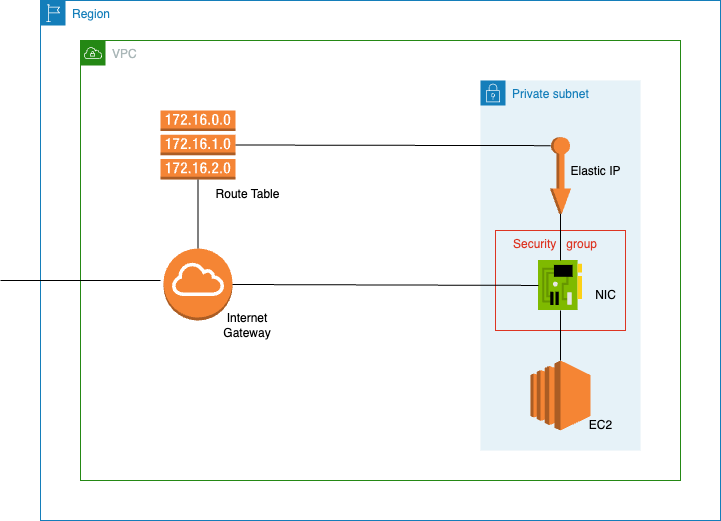

The diagram above was exported from draw.io. Its source (the exported page's mxGraphModel, read from the mxfile embedded in the PNG):
<mxGraphModel dx="1434" dy="844" grid="1" gridSize="10" guides="1" tooltips="1" connect="1" arrows="1" fold="1" page="1" pageScale="1" pageWidth="827" pageHeight="1169" math="0" shadow="0">
  <root>
    <mxCell id="0" />
    <mxCell id="1" parent="0" />
    <mxCell id="R0UrrRjBeRktwfszg5Bm-38" value="Region" style="points=[[0,0],[0.25,0],[0.5,0],[0.75,0],[1,0],[1,0.25],[1,0.5],[1,0.75],[1,1],[0.75,1],[0.5,1],[0.25,1],[0,1],[0,0.75],[0,0.5],[0,0.25]];outlineConnect=0;gradientColor=none;html=1;whiteSpace=wrap;fontSize=12;fontStyle=0;container=1;pointerEvents=0;collapsible=0;recursiveResize=0;shape=mxgraph.aws4.group;grIcon=mxgraph.aws4.group_region;strokeColor=#147EBA;fillColor=none;verticalAlign=top;align=left;spacingLeft=30;fontColor=#147EBA;movable=1;resizable=1;rotatable=1;deletable=1;editable=1;locked=0;connectable=1;" parent="1" vertex="1">
      <mxGeometry x="80" y="80" width="680" height="520" as="geometry" />
    </mxCell>
    <mxCell id="SxgCWYyfVVPPOtFQ64Fl-1" value="VPC" style="points=[[0,0],[0.25,0],[0.5,0],[0.75,0],[1,0],[1,0.25],[1,0.5],[1,0.75],[1,1],[0.75,1],[0.5,1],[0.25,1],[0,1],[0,0.75],[0,0.5],[0,0.25]];outlineConnect=0;gradientColor=none;html=1;whiteSpace=wrap;fontSize=12;fontStyle=0;container=1;pointerEvents=0;collapsible=0;recursiveResize=0;shape=mxgraph.aws4.group;grIcon=mxgraph.aws4.group_vpc;strokeColor=#248814;fillColor=none;verticalAlign=top;align=left;spacingLeft=30;fontColor=#AAB7B8;dashed=0;" vertex="1" parent="1">
      <mxGeometry x="120" y="120" width="600" height="440" as="geometry" />
    </mxCell>
    <mxCell id="SxgCWYyfVVPPOtFQ64Fl-2" value="Private subnet" style="points=[[0,0],[0.25,0],[0.5,0],[0.75,0],[1,0],[1,0.25],[1,0.5],[1,0.75],[1,1],[0.75,1],[0.5,1],[0.25,1],[0,1],[0,0.75],[0,0.5],[0,0.25]];outlineConnect=0;gradientColor=none;html=1;whiteSpace=wrap;fontSize=12;fontStyle=0;container=1;pointerEvents=0;collapsible=0;recursiveResize=0;shape=mxgraph.aws4.group;grIcon=mxgraph.aws4.group_security_group;grStroke=0;strokeColor=#147EBA;fillColor=#E6F2F8;verticalAlign=top;align=left;spacingLeft=30;fontColor=#147EBA;dashed=0;" vertex="1" parent="SxgCWYyfVVPPOtFQ64Fl-1">
      <mxGeometry x="400" y="40" width="160" height="370" as="geometry" />
    </mxCell>
    <mxCell id="SxgCWYyfVVPPOtFQ64Fl-3" value="" style="outlineConnect=0;dashed=0;verticalLabelPosition=bottom;verticalAlign=top;align=center;html=1;shape=mxgraph.aws3.elastic_ip;fillColor=#F58534;gradientColor=none;rotation=90;" vertex="1" parent="SxgCWYyfVVPPOtFQ64Fl-2">
      <mxGeometry x="41.75" y="84.5" width="76.5" height="21" as="geometry" />
    </mxCell>
    <mxCell id="SxgCWYyfVVPPOtFQ64Fl-5" value="Security&amp;nbsp; &amp;nbsp;group&amp;nbsp; &amp;nbsp;" style="fillColor=none;strokeColor=#DD3522;verticalAlign=top;fontStyle=0;fontColor=#DD3522;whiteSpace=wrap;html=1;align=center;" vertex="1" parent="SxgCWYyfVVPPOtFQ64Fl-2">
      <mxGeometry x="15" y="150" width="130" height="100" as="geometry" />
    </mxCell>
    <mxCell id="SxgCWYyfVVPPOtFQ64Fl-4" value="" style="image;sketch=0;aspect=fixed;html=1;points=[];align=center;fontSize=12;image=img/lib/mscae/NetworkInterfaceCard.svg;" vertex="1" parent="SxgCWYyfVVPPOtFQ64Fl-2">
      <mxGeometry x="58" y="180" width="44" height="50" as="geometry" />
    </mxCell>
    <mxCell id="SxgCWYyfVVPPOtFQ64Fl-6" value="" style="outlineConnect=0;dashed=0;verticalLabelPosition=bottom;verticalAlign=top;align=center;html=1;shape=mxgraph.aws3.ec2;fillColor=#F58534;gradientColor=none;" vertex="1" parent="SxgCWYyfVVPPOtFQ64Fl-2">
      <mxGeometry x="50" y="280" width="60" height="70" as="geometry" />
    </mxCell>
    <mxCell id="SxgCWYyfVVPPOtFQ64Fl-11" value="Elastic IP" style="text;html=1;align=center;verticalAlign=middle;resizable=0;points=[];autosize=1;strokeColor=none;fillColor=none;" vertex="1" parent="SxgCWYyfVVPPOtFQ64Fl-2">
      <mxGeometry x="80" y="75.5" width="70" height="30" as="geometry" />
    </mxCell>
    <mxCell id="SxgCWYyfVVPPOtFQ64Fl-12" value="NIC" style="text;html=1;align=center;verticalAlign=middle;resizable=0;points=[];autosize=1;strokeColor=none;fillColor=none;" vertex="1" parent="SxgCWYyfVVPPOtFQ64Fl-2">
      <mxGeometry x="105" y="200" width="40" height="30" as="geometry" />
    </mxCell>
    <mxCell id="SxgCWYyfVVPPOtFQ64Fl-13" value="EC2" style="text;html=1;align=center;verticalAlign=middle;resizable=0;points=[];autosize=1;strokeColor=none;fillColor=none;" vertex="1" parent="SxgCWYyfVVPPOtFQ64Fl-2">
      <mxGeometry x="95" y="330" width="50" height="30" as="geometry" />
    </mxCell>
    <mxCell id="SxgCWYyfVVPPOtFQ64Fl-19" value="" style="endArrow=none;html=1;rounded=0;entryX=1;entryY=0.5;entryDx=0;entryDy=0;entryPerimeter=0;" edge="1" parent="SxgCWYyfVVPPOtFQ64Fl-2" source="SxgCWYyfVVPPOtFQ64Fl-4" target="SxgCWYyfVVPPOtFQ64Fl-3">
      <mxGeometry width="50" height="50" relative="1" as="geometry">
        <mxPoint x="-130" y="290" as="sourcePoint" />
        <mxPoint x="-80" y="240" as="targetPoint" />
      </mxGeometry>
    </mxCell>
    <mxCell id="SxgCWYyfVVPPOtFQ64Fl-20" value="" style="endArrow=none;html=1;rounded=0;entryX=0.5;entryY=0;entryDx=0;entryDy=0;entryPerimeter=0;" edge="1" parent="SxgCWYyfVVPPOtFQ64Fl-2" source="SxgCWYyfVVPPOtFQ64Fl-4" target="SxgCWYyfVVPPOtFQ64Fl-6">
      <mxGeometry width="50" height="50" relative="1" as="geometry">
        <mxPoint x="-130" y="290" as="sourcePoint" />
        <mxPoint x="-80" y="240" as="targetPoint" />
      </mxGeometry>
    </mxCell>
    <mxCell id="SxgCWYyfVVPPOtFQ64Fl-7" value="" style="outlineConnect=0;dashed=0;verticalLabelPosition=bottom;verticalAlign=top;align=center;html=1;shape=mxgraph.aws3.route_table;fillColor=#F58536;gradientColor=none;" vertex="1" parent="SxgCWYyfVVPPOtFQ64Fl-1">
      <mxGeometry x="80" y="70" width="75" height="69" as="geometry" />
    </mxCell>
    <mxCell id="SxgCWYyfVVPPOtFQ64Fl-8" value="" style="outlineConnect=0;dashed=0;verticalLabelPosition=bottom;verticalAlign=top;align=center;html=1;shape=mxgraph.aws3.internet_gateway;fillColor=#F58534;gradientColor=none;" vertex="1" parent="SxgCWYyfVVPPOtFQ64Fl-1">
      <mxGeometry x="83" y="208" width="69" height="72" as="geometry" />
    </mxCell>
    <mxCell id="SxgCWYyfVVPPOtFQ64Fl-9" value="Internet Gateway" style="text;html=1;strokeColor=none;fillColor=none;align=center;verticalAlign=middle;whiteSpace=wrap;rounded=0;" vertex="1" parent="SxgCWYyfVVPPOtFQ64Fl-1">
      <mxGeometry x="137" y="270" width="60" height="30" as="geometry" />
    </mxCell>
    <mxCell id="SxgCWYyfVVPPOtFQ64Fl-15" value="" style="endArrow=none;html=1;rounded=0;exitX=0.5;exitY=0;exitDx=0;exitDy=0;exitPerimeter=0;entryX=0.5;entryY=1;entryDx=0;entryDy=0;entryPerimeter=0;" edge="1" parent="SxgCWYyfVVPPOtFQ64Fl-1" source="SxgCWYyfVVPPOtFQ64Fl-8" target="SxgCWYyfVVPPOtFQ64Fl-7">
      <mxGeometry width="50" height="50" relative="1" as="geometry">
        <mxPoint x="270" y="330" as="sourcePoint" />
        <mxPoint x="320" y="280" as="targetPoint" />
      </mxGeometry>
    </mxCell>
    <mxCell id="SxgCWYyfVVPPOtFQ64Fl-16" value="" style="endArrow=none;html=1;rounded=0;exitX=1;exitY=0.5;exitDx=0;exitDy=0;exitPerimeter=0;entryX=0.11;entryY=0.96;entryDx=0;entryDy=0;entryPerimeter=0;" edge="1" parent="SxgCWYyfVVPPOtFQ64Fl-1" source="SxgCWYyfVVPPOtFQ64Fl-7" target="SxgCWYyfVVPPOtFQ64Fl-3">
      <mxGeometry width="50" height="50" relative="1" as="geometry">
        <mxPoint x="270" y="330" as="sourcePoint" />
        <mxPoint x="320" y="280" as="targetPoint" />
      </mxGeometry>
    </mxCell>
    <mxCell id="SxgCWYyfVVPPOtFQ64Fl-18" value="" style="endArrow=none;html=1;rounded=0;exitX=1;exitY=0.5;exitDx=0;exitDy=0;exitPerimeter=0;" edge="1" parent="SxgCWYyfVVPPOtFQ64Fl-1" source="SxgCWYyfVVPPOtFQ64Fl-8" target="SxgCWYyfVVPPOtFQ64Fl-4">
      <mxGeometry width="50" height="50" relative="1" as="geometry">
        <mxPoint x="270" y="330" as="sourcePoint" />
        <mxPoint x="320" y="280" as="targetPoint" />
      </mxGeometry>
    </mxCell>
    <mxCell id="SxgCWYyfVVPPOtFQ64Fl-10" value="Route Table" style="text;html=1;align=center;verticalAlign=middle;resizable=0;points=[];autosize=1;strokeColor=none;fillColor=none;" vertex="1" parent="SxgCWYyfVVPPOtFQ64Fl-1">
      <mxGeometry x="122" y="139" width="90" height="30" as="geometry" />
    </mxCell>
    <mxCell id="SxgCWYyfVVPPOtFQ64Fl-14" value="" style="endArrow=none;html=1;rounded=0;" edge="1" parent="1">
      <mxGeometry width="50" height="50" relative="1" as="geometry">
        <mxPoint x="200" y="360" as="sourcePoint" />
        <mxPoint x="40" y="360" as="targetPoint" />
      </mxGeometry>
    </mxCell>
  </root>
</mxGraphModel>